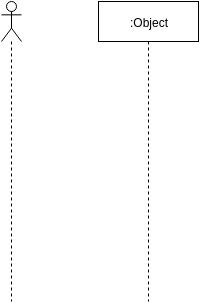

The diagram above was exported from draw.io. Its source (the exported page's mxGraphModel, read from the mxfile embedded in the PNG):
<mxGraphModel dx="507" dy="1884" grid="1" gridSize="10" guides="1" tooltips="1" connect="1" arrows="1" fold="1" page="1" pageScale="1" pageWidth="826" pageHeight="1169" background="#ffffff" math="0" shadow="0">
  <root>
    <mxCell id="0" style=";html=1;" />
    <mxCell id="1" style=";html=1;" parent="0" />
    <mxCell id="3587d7262278e8de-135" value=":Object" style="shape=umlLifeline;perimeter=lifelinePerimeter;whiteSpace=wrap;html=1;container=1;collapsible=0;recursiveResize=0;outlineConnect=0;" vertex="1" parent="1">
      <mxGeometry x="160" y="-1120" width="100" height="300" as="geometry" />
    </mxCell>
    <mxCell id="3587d7262278e8de-136" value="" style="shape=umlLifeline;participant=umlActor;perimeter=lifelinePerimeter;whiteSpace=wrap;html=1;container=1;collapsible=0;recursiveResize=0;verticalAlign=top;spacingTop=36;labelBackgroundColor=#ffffff;outlineConnect=0;" vertex="1" parent="1">
      <mxGeometry x="63" y="-1120" width="20" height="300" as="geometry" />
    </mxCell>
  </root>
</mxGraphModel>